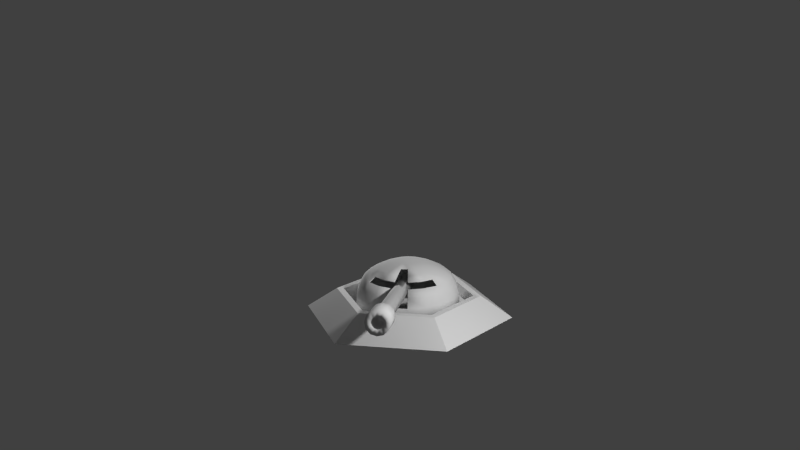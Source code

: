 # Source: cannon.blend  (saved by Blender 2.72.0; exported with 4.5.12 LTS)
import bpy
from mathutils import Matrix  # noqa: F401  (used for matrix-valued properties, if any)

bpy.ops.wm.read_factory_settings(use_empty=True)
scene = bpy.context.scene
scene.name = 'Scene'

# ---- collections
col_collection_1 = bpy.data.collections.new('Collection 1'); scene.collection.children.link(col_collection_1)

# ---- world
world_world = bpy.data.worlds.new('World'); scene.world = world_world
world_world.color = (0.05088, 0.05088, 0.05088)
world_world.use_sun_shadow = False
world_world.sun_shadow_jitter_overblur = 0.0
world_world.cycles.sampling_method = 'MANUAL'
world_world.cycles.sample_map_resolution = 256

# ---- cameras
cam_camera = bpy.data.cameras.new('Camera')
cam_camera.clip_end = 100.0
cam_camera.lens = 35.0
cam_camera.sensor_width = 32.0
cam_camera.sensor_height = 18.0
cam_camera.ortho_scale = 7.314
cam_camera.dof.focus_distance = 0.0

# ---- lights
light_point_001 = bpy.data.lights.new('Point.001', 'POINT')
light_point_001.transmission_factor = 0.0
light_point_001.energy = 100.0
light_point_001.shadow_buffer_clip_start = 0.5
light_point_001.shadow_soft_size = 0.1
light_point_001.shadow_maximum_resolution = 0.006
light_point_001.use_absolute_resolution = True
light_point_001.cycles.use_multiple_importance_sampling = False
light_point = bpy.data.lights.new('Point', 'POINT')
light_point.transmission_factor = 0.0
light_point.energy = 200.0
light_point.shadow_buffer_clip_start = 0.5
light_point.shadow_soft_size = 0.1
light_point.shadow_maximum_resolution = 0.006
light_point.use_absolute_resolution = True
light_point.cycles.use_multiple_importance_sampling = False

# ---- meshes
me_cylinder_001 = bpy.data.meshes.new('Cylinder.001')
me_cylinder_001.from_pydata([(-1.118e-09, 0.006275, 0.687), (-1.118e-09, -1.141, 0.7874), (0.036, 0.005434, 0.6774), (0.036, -1.142, 0.7778), (0.06235, 0.003138, 0.6511), (0.06235, -1.144, 0.7515), (0.072, -2.71e-08, 0.6152), (0.072, -1.148, 0.7156), (0.06235, -0.003138, 0.5794), (0.06235, -1.151, 0.6798), (0.036, -0.005435, 0.5531), (0.036, -1.153, 0.6535), (9.754e-09, -0.006275, 0.5435), (9.754e-09, -1.154, 0.6439), (-0.036, -0.005435, 0.5531), (-0.036, -1.153, 0.6535), (-0.06235, -0.003138, 0.5794), (-0.06235, -1.151, 0.6798), (-0.072, -2.71e-08, 0.6152), (-0.072, -1.148, 0.7156), (-0.06235, 0.003138, 0.6511), (-0.06235, -1.144, 0.7515), (-0.036, 0.005434, 0.6774), (-0.036, -1.142, 0.7778), (-1.676e-09, -1.138, 0.8232), (0.054, -1.139, 0.8088), (0.09353, -1.143, 0.7694), (0.108, -1.148, 0.7156), (0.09353, -1.152, 0.6618), (0.054, -1.156, 0.6225), (1.463e-08, -1.157, 0.608), (-0.054, -1.156, 0.6225), (-0.09353, -1.152, 0.6618), (-0.108, -1.148, 0.7156), (-0.09353, -1.143, 0.7694), (-0.054, -1.139, 0.8088), (-1.676e-09, -1.368, 0.8433), (0.054, -1.369, 0.8289), (0.09353, -1.372, 0.7895), (0.108, -1.377, 0.7357), (0.09353, -1.382, 0.6819), (0.054, -1.385, 0.6425), (1.463e-08, -1.387, 0.6281), (-0.054, -1.385, 0.6425), (-0.09353, -1.382, 0.6819), (-0.108, -1.377, 0.7357), (-0.09353, -1.372, 0.7895), (-0.054, -1.369, 0.8289), (-8.382e-10, -1.372, 0.7895), (0.027, -1.373, 0.7823), (0.04677, -1.375, 0.7626), (0.054, -1.377, 0.7357), (0.04677, -1.379, 0.7088), (0.027, -1.381, 0.6891), (7.316e-09, -1.382, 0.6819), (-0.027, -1.381, 0.6891), (-0.04677, -1.379, 0.7088), (-0.054, -1.377, 0.7357), (-0.04677, -1.375, 0.7626), (-0.027, -1.373, 0.7823), (-8.382e-10, -1.258, 0.7795), (0.027, -1.258, 0.7723), (0.04677, -1.26, 0.7526), (0.054, -1.262, 0.7257), (0.04677, -1.265, 0.6988), (0.027, -1.266, 0.6791), (7.316e-09, -1.267, 0.6719), (-0.027, -1.266, 0.6791), (-0.04677, -1.265, 0.6988), (-0.054, -1.262, 0.7257), (-0.04677, -1.26, 0.7526), (-0.027, -1.258, 0.7723)], [], [(0, 1, 3, 2), (2, 3, 5, 4), (4, 5, 7, 6), (6, 7, 9, 8), (8, 9, 11, 10), (10, 11, 13, 12), (12, 13, 15, 14), (14, 15, 17, 16), (16, 17, 19, 18), (18, 19, 21, 20), (1, 23, 35, 24), (22, 23, 1, 0), (20, 21, 23, 22), (0, 2, 4, 6, 8, 10, 12, 14, 16, 18, 20, 22), (23, 21, 34, 35), (21, 19, 33, 34), (19, 17, 32, 33), (17, 15, 31, 32), (15, 13, 30, 31), (13, 11, 29, 30), (11, 9, 28, 29), (9, 7, 27, 28), (7, 5, 26, 27), (5, 3, 25, 26), (3, 1, 24, 25), (24, 35, 47, 36), (35, 34, 46, 47), (34, 33, 45, 46), (33, 32, 44, 45), (32, 31, 43, 44), (31, 30, 42, 43), (30, 29, 41, 42), (29, 28, 40, 41), (28, 27, 39, 40), (27, 26, 38, 39), (26, 25, 37, 38), (25, 24, 36, 37), (36, 47, 59, 48), (47, 46, 58, 59), (46, 45, 57, 58), (45, 44, 56, 57), (44, 43, 55, 56), (43, 42, 54, 55), (42, 41, 53, 54), (41, 40, 52, 53), (40, 39, 51, 52), (39, 38, 50, 51), (38, 37, 49, 50), (37, 36, 48, 49), (48, 59, 71, 60), (59, 58, 70, 71), (58, 57, 69, 70), (57, 56, 68, 69), (56, 55, 67, 68), (55, 54, 66, 67), (54, 53, 65, 66), (53, 52, 64, 65), (52, 51, 63, 64), (51, 50, 62, 63), (50, 49, 61, 62), (49, 48, 60, 61), (61, 60, 71, 70, 69, 68, 67, 66, 65, 64, 63, 62)])
me_cylinder_001.polygons.foreach_set('use_smooth', [True] * 62)
me_cylinder_001.use_remesh_preserve_volume = False
me_cylinder_001.use_remesh_preserve_attributes = False
me_cylinder_001.use_mirror_vertex_groups = False
me_cylinder_001.update()
me_sphere_001 = bpy.data.meshes.new('Sphere.001')
me_sphere_001.from_pydata([(-0.2724, -0.002116, 0.3439), (-0.4119, -0.001505, 0.2584), (-0.5, 0.0, 3.775e-08), (-0.0855, 0.03095, 0.3998), (-0.1739, 0.06314, 0.378), (-0.2556, 0.09289, 0.3439), (-0.3275, 0.1191, 0.3034), (-0.3868, 0.1407, 0.2584), (-0.4318, 0.1571, 0.1796), (-0.4608, 0.1677, 0.09755), (-0.4698, 0.171, 3.775e-08), (-0.06856, 0.06028, 0.3998), (-0.1407, 0.1207, 0.378), (-0.2074, 0.1764, 0.3439), (-0.2661, 0.2254, 0.3034), (-0.3146, 0.2657, 0.2584), (-0.3515, 0.296, 0.1796), (-0.3757, 0.3152, 0.09755), (-0.383, 0.3214, 3.775e-08), (-0.04261, 0.08206, 0.3998), (-0.08979, 0.1634, 0.378), (-0.1335, 0.2385, 0.3439), (-0.1721, 0.3043, 0.3034), (-0.204, 0.3585, 0.2584), (-0.2286, 0.3991, 0.1796), (-0.2452, 0.4247, 0.09755), (-0.25, 0.433, 3.775e-08), (-0.01078, 0.09365, 0.3998), (-0.02735, 0.1861, 0.378), (-0.04284, 0.2714, 0.3439), (-0.05668, 0.3463, 0.3034), (-0.06835, 0.4079, 0.2584), (-0.07789, 0.454, 0.1796), (-0.08516, 0.4829, 0.09755), (-0.08682, 0.4924, 3.775e-08), (0.0231, 0.09365, 0.3998), (0.0391, 0.1861, 0.378), (0.05363, 0.2714, 0.3439), (0.06611, 0.3463, 0.3034), (0.07603, 0.4079, 0.2584), (0.08254, 0.454, 0.1796), (0.08516, 0.4829, 0.09755), (0.08682, 0.4924, 3.775e-08), (0.05493, 0.08206, 0.3998), (0.1015, 0.1634, 0.378), (0.1443, 0.2385, 0.3439), (0.1815, 0.3043, 0.3034), (0.2117, 0.3585, 0.2584), (0.2333, 0.3991, 0.1796), (0.2452, 0.4247, 0.09755), (0.25, 0.433, 3.775e-08), (0.08089, 0.06028, 0.3998), (0.1525, 0.1207, 0.378), (0.2182, 0.1764, 0.3439), (0.2756, 0.2254, 0.3034), (0.3223, 0.2657, 0.2584), (0.3562, 0.296, 0.1796), (0.3757, 0.3152, 0.09755), (0.383, 0.3214, 3.775e-08), (0.09782, 0.03095, 0.3998), (0.1857, 0.06314, 0.378), (0.2664, 0.09289, 0.3439), (0.3369, 0.1191, 0.3034), (0.3945, 0.1407, 0.2584), (0.4364, 0.1571, 0.1796), (0.4608, 0.1677, 0.09755), (0.4698, 0.171, 3.775e-08), (0.1037, -0.002417, 0.3998), (0.1972, -0.002305, 0.378), (0.2832, -0.002116, 0.3439), (0.3583, -0.00185, 0.3034), (0.4196, -0.001505, 0.2584), (0.4643, -0.000912, 0.1796), (0.4904, 1.004e-07, 0.09755), (0.5, 1.004e-07, 3.775e-08), (0.09782, -0.03578, 0.3998), (0.1857, -0.06775, 0.378), (0.2664, -0.09712, 0.3439), (0.3369, -0.1228, 0.3034), (0.3945, -0.1437, 0.2584), (0.4364, -0.1589, 0.1796), (0.4608, -0.1677, 0.09755), (0.4698, -0.171, 3.775e-08), (0.08089, -0.06512, 0.3998), (0.1525, -0.1253, 0.378), (0.2182, -0.1807, 0.3439), (0.2756, -0.2291, 0.3034), (0.3223, -0.2687, 0.2584), (0.3562, -0.2978, 0.1796), (0.3757, -0.3152, 0.09755), (0.383, -0.3214, 3.775e-08), (0.05493, -0.08689, 0.3998), (0.1015, -0.168, 0.378), (0.1443, -0.2427, 0.3439), (0.1815, -0.308, 0.3034), (0.2117, -0.3615, 0.2584), (0.2333, -0.401, 0.1796), (0.2452, -0.4247, 0.09755), (0.25, -0.433, 3.775e-08), (0.0231, -0.09848, 0.3998), (0.0391, -0.1907, 0.378), (0.05363, -0.2757, 0.3439), (0.06611, -0.35, 0.3034), (0.07603, -0.4109, 0.2584), (0.08254, -0.4558, 0.1796), (0.08516, -0.4829, 0.09755), (0.08682, -0.4924, 3.775e-08), (-0.01078, -0.09848, 0.3998), (-0.02735, -0.1907, 0.378), (-0.04284, -0.2757, 0.3439), (-0.05668, -0.35, 0.3034), (-0.06835, -0.4109, 0.2584), (-0.07789, -0.4558, 0.1796), (-0.08516, -0.4829, 0.09755), (-0.08682, -0.4924, 3.775e-08), (-0.04261, -0.08689, 0.3998), (-0.08979, -0.168, 0.378), (-0.1335, -0.2427, 0.3439), (-0.1721, -0.308, 0.3034), (-0.204, -0.3615, 0.2584), (-0.2286, -0.401, 0.1796), (-0.2452, -0.4247, 0.09755), (-0.25, -0.433, 3.775e-08), (0.006257, -0.002454, 0.4072), (-0.06856, -0.06512, 0.3998), (-0.1407, -0.1253, 0.378), (-0.2074, -0.1807, 0.3439), (-0.2661, -0.2291, 0.3034), (-0.3146, -0.2687, 0.2584), (-0.3515, -0.2978, 0.1796), (-0.3757, -0.3152, 0.09755), (-0.383, -0.3214, 3.775e-08), (-0.0855, -0.03578, 0.3998), (-0.1739, -0.06775, 0.378), (-0.2556, -0.09712, 0.3439), (-0.3275, -0.1228, 0.3034), (-0.3868, -0.1437, 0.2584), (-0.4318, -0.1589, 0.1796), (-0.4608, -0.1677, 0.09755), (-0.4698, -0.171, 3.775e-08), (-0.09138, -0.002417, 0.3998), (-0.1855, -0.002305, 0.378), (-0.3488, -0.001851, 0.3034), (-0.4596, -0.0009122, 0.1796), (-0.4904, -1.082e-07, 0.09755), (-0.2682, -0.002115, 0.3349), (-0.4045, -0.001503, 0.2518), (-0.4923, 0.0, 0.006333), (-0.084, 0.0304, 0.3899), (-0.1711, 0.0621, 0.3684), (-0.2517, 0.09145, 0.3349), (-0.3225, 0.1173, 0.2949), (-0.3798, 0.1381, 0.2517), (-0.4233, 0.154, 0.1753), (-0.4517, 0.1644, 0.0953), (-0.4626, 0.1684, 0.006333), (-0.06734, 0.05926, 0.3899), (-0.1384, 0.1187, 0.3684), (-0.2042, 0.1737, 0.3349), (-0.2621, 0.222, 0.2949), (-0.3089, 0.2609, 0.2518), (-0.3446, 0.2902, 0.1753), (-0.3682, 0.309, 0.09531), (-0.3771, 0.3164, 0.006333), (-0.04181, 0.08068, 0.3899), (-0.08828, 0.1608, 0.3684), (-0.1314, 0.2348, 0.3349), (-0.1694, 0.2997, 0.2949), (-0.2003, 0.3521, 0.2518), (-0.2241, 0.3913, 0.1753), (-0.2403, 0.4163, 0.09533), (-0.2461, 0.4263, 0.006333), (-0.0105, 0.09207, 0.3899), (-0.02682, 0.1831, 0.3684), (-0.04211, 0.2673, 0.3349), (-0.05575, 0.3411, 0.2949), (-0.06706, 0.4006, 0.2518), (-0.07633, 0.4451, 0.1754), (-0.08345, 0.4733, 0.09536), (-0.08548, 0.4848, 0.006333), (0.02282, 0.09207, 0.3899), (0.03857, 0.1831, 0.3684), (0.05289, 0.2673, 0.3349), (0.06518, 0.3411, 0.2949), (0.07472, 0.4005, 0.2518), (0.08095, 0.4451, 0.1754), (0.08347, 0.4733, 0.0954), (0.08548, 0.4848, 0.006333), (0.05413, 0.08067, 0.3899), (0.1, 0.1608, 0.3684), (0.1422, 0.2348, 0.3349), (0.1788, 0.2997, 0.2949), (0.2079, 0.352, 0.2518), (0.2287, 0.3913, 0.1755), (0.2403, 0.4162, 0.09545), (0.2461, 0.4263, 0.006333), (0.07966, 0.05925, 0.3899), (0.1501, 0.1187, 0.3684), (0.2149, 0.1737, 0.3349), (0.2714, 0.222, 0.295), (0.3165, 0.2609, 0.2519), (0.3492, 0.2901, 0.1756), (0.3682, 0.3089, 0.09549), (0.3771, 0.3164, 0.006333), (0.09632, 0.0304, 0.3899), (0.1828, 0.06209, 0.3684), (0.2624, 0.09143, 0.3349), (0.3319, 0.1172, 0.295), (0.3874, 0.1381, 0.2519), (0.4278, 0.154, 0.1756), (0.4516, 0.1644, 0.09553), (0.4626, 0.1684, 0.006333), (0.1021, -0.002417, 0.3899), (0.1942, -0.002304, 0.3684), (0.2789, -0.002115, 0.3349), (0.3529, -0.001849, 0.295), (0.412, -0.001503, 0.2519), (0.4551, -0.000909, 0.1757), (0.4806, -5.088e-06, 0.09555), (0.4923, 1.004e-07, 0.006333), (0.09632, -0.03523, 0.3899), (0.1828, -0.0667, 0.3684), (0.2624, -0.09566, 0.3349), (0.3319, -0.1209, 0.295), (0.3874, -0.1411, 0.2519), (0.4278, -0.1558, 0.1757), (0.4516, -0.1644, 0.09556), (0.4626, -0.1684, 0.006333), (0.07966, -0.06409, 0.3899), (0.1501, -0.1233, 0.3684), (0.2149, -0.1779, 0.3349), (0.2713, -0.2261, 0.2949), (0.316, -0.2638, 0.2525), (0.3492, -0.2919, 0.1757), (0.3682, -0.3089, 0.09555), (0.3771, -0.3164, 0.006333), (0.05413, -0.0855, 0.3899), (0.1, -0.1654, 0.3684), (0.1422, -0.239, 0.3349), (0.1791, -0.3039, 0.2946), (0.2074, -0.354, 0.2535), (0.2287, -0.393, 0.1756), (0.2403, -0.4162, 0.09553), (0.2461, -0.4263, 0.006333), (0.02282, -0.0969, 0.3899), (0.03837, -0.188, 0.3684), (0.05215, -0.2716, 0.3349), (0.06447, -0.3455, 0.2946), (0.07305, -0.4027, 0.2535), (0.0794, -0.4472, 0.1757), (0.08292, -0.4733, 0.09588), (0.08548, -0.4848, 0.006333), (-0.0105, -0.0969, 0.3899), (-0.02662, -0.188, 0.3684), (-0.04137, -0.2716, 0.3349), (-0.05504, -0.3455, 0.2946), (-0.06539, -0.4028, 0.2534), (-0.07477, -0.4473, 0.1755), (-0.08291, -0.4734, 0.09581), (-0.08548, -0.4848, 0.006333), (-0.04181, -0.08551, 0.3899), (-0.08827, -0.1654, 0.3684), (-0.1314, -0.239, 0.3349), (-0.1697, -0.304, 0.2946), (-0.1997, -0.3541, 0.2534), (-0.2241, -0.3931, 0.1754), (-0.2403, -0.4162, 0.09541), (-0.2461, -0.4263, 0.006333), (0.006256, -0.002454, 0.3972), (-0.06734, -0.06409, 0.3899), (-0.1384, -0.1233, 0.3684), (-0.2042, -0.1779, 0.3349), (-0.2619, -0.2261, 0.2948), (-0.3084, -0.2639, 0.2523), (-0.3446, -0.292, 0.1754), (-0.3682, -0.309, 0.09537), (-0.3771, -0.3164, 0.006333), (-0.084, -0.03523, 0.3899), (-0.1711, -0.06671, 0.3684), (-0.2517, -0.09568, 0.3349), (-0.3225, -0.121, 0.2949), (-0.3798, -0.1411, 0.2518), (-0.4233, -0.1558, 0.1753), (-0.4517, -0.1644, 0.09533), (-0.4626, -0.1684, 0.006333), (-0.08979, -0.002417, 0.3899), (-0.1824, -0.002305, 0.3684), (-0.3435, -0.00185, 0.2949), (-0.4506, -0.0009092, 0.1753), (-0.4806, -4.991e-06, 0.09531)], [], [(9, 8, 16, 17), (7, 6, 14, 15), (5, 4, 12, 13), (10, 9, 17, 18), (8, 7, 15, 16), (6, 5, 13, 14), (4, 3, 11, 12), (17, 16, 24, 25), (15, 14, 22, 23), (13, 12, 20, 21), (18, 17, 25, 26), (16, 15, 23, 24), (14, 13, 21, 22), (12, 11, 19, 20), (25, 24, 32, 33), (23, 22, 30, 31), (21, 20, 28, 29), (26, 25, 33, 34), (24, 23, 31, 32), (22, 21, 29, 30), (20, 19, 27, 28), (33, 32, 40, 41), (31, 30, 38, 39), (29, 28, 36, 37), (34, 33, 41, 42), (32, 31, 39, 40), (30, 29, 37, 38), (28, 27, 35, 36), (41, 40, 48, 49), (39, 38, 46, 47), (37, 36, 44, 45), (42, 41, 49, 50), (40, 39, 47, 48), (38, 37, 45, 46), (36, 35, 43, 44), (49, 48, 56, 57), (47, 46, 54, 55), (45, 44, 52, 53), (50, 49, 57, 58), (48, 47, 55, 56), (46, 45, 53, 54), (44, 43, 51, 52), (57, 56, 64, 65), (55, 54, 62, 63), (53, 52, 60, 61), (58, 57, 65, 66), (56, 55, 63, 64), (54, 53, 61, 62), (52, 51, 59, 60), (65, 64, 72, 73), (63, 62, 70, 71), (61, 60, 68, 69), (66, 65, 73, 74), (64, 63, 71, 72), (62, 61, 69, 70), (60, 59, 67, 68), (73, 72, 80, 81), (71, 70, 78, 79), (69, 68, 76, 77), (74, 73, 81, 82), (72, 71, 79, 80), (70, 69, 77, 78), (68, 67, 75, 76), (81, 80, 88, 89), (79, 78, 86, 87), (77, 76, 84, 85), (82, 81, 89, 90), (80, 79, 87, 88), (78, 77, 85, 86), (76, 75, 83, 84), (89, 88, 96, 97), (85, 84, 92, 93), (90, 89, 97, 98), (88, 87, 95, 96), (86, 85, 93, 94), (84, 83, 91, 92), (97, 96, 104, 105), (93, 92, 100, 101), (98, 97, 105, 106), (96, 95, 103, 104), (94, 93, 101, 102), (92, 91, 99, 100), (106, 105, 113, 114), (100, 99, 107, 108), (113, 112, 120, 121), (109, 108, 116, 117), (114, 113, 121, 122), (112, 111, 119, 120), (110, 109, 117, 118), (108, 107, 115, 116), (121, 120, 129, 130), (117, 116, 125, 126), (122, 121, 130, 131), (120, 119, 128, 129), (118, 117, 126, 127), (116, 115, 124, 125), (130, 129, 137, 138), (128, 127, 135, 136), (126, 125, 133, 134), (131, 130, 138, 139), (129, 128, 136, 137), (127, 126, 134, 135), (125, 124, 132, 133), (138, 137, 143, 144), (2, 10, 18, 26, 34, 42, 50, 58, 66, 74, 82, 90, 98, 106, 114, 122, 131, 139), (133, 132, 140, 141), (1, 142, 6, 7), (0, 141, 4, 5), (140, 123, 3), (2, 144, 9, 10), (143, 1, 7, 8), (142, 0, 5, 6), (141, 140, 3, 4), (144, 143, 8, 9), (3, 123, 11), (11, 123, 19), (19, 123, 27), (27, 123, 35), (35, 123, 43), (43, 123, 51), (51, 123, 59), (59, 123, 67), (67, 123, 75), (75, 123, 83), (83, 123, 91), (91, 123, 99), (99, 123, 107), (107, 123, 115), (115, 123, 124), (124, 123, 132), (136, 135, 142, 1), (134, 133, 141, 0), (132, 123, 140), (139, 138, 144, 2), (137, 136, 1, 143), (135, 134, 0, 142), (162, 161, 153, 154), (160, 159, 151, 152), (158, 157, 149, 150), (163, 162, 154, 155), (161, 160, 152, 153), (159, 158, 150, 151), (157, 156, 148, 149), (170, 169, 161, 162), (168, 167, 159, 160), (166, 165, 157, 158), (171, 170, 162, 163), (169, 168, 160, 161), (167, 166, 158, 159), (165, 164, 156, 157), (178, 177, 169, 170), (176, 175, 167, 168), (174, 173, 165, 166), (179, 178, 170, 171), (177, 176, 168, 169), (175, 174, 166, 167), (173, 172, 164, 165), (186, 185, 177, 178), (184, 183, 175, 176), (182, 181, 173, 174), (187, 186, 178, 179), (185, 184, 176, 177), (183, 182, 174, 175), (181, 180, 172, 173), (194, 193, 185, 186), (192, 191, 183, 184), (190, 189, 181, 182), (195, 194, 186, 187), (193, 192, 184, 185), (191, 190, 182, 183), (189, 188, 180, 181), (202, 201, 193, 194), (200, 199, 191, 192), (198, 197, 189, 190), (203, 202, 194, 195), (201, 200, 192, 193), (199, 198, 190, 191), (197, 196, 188, 189), (210, 209, 201, 202), (208, 207, 199, 200), (206, 205, 197, 198), (211, 210, 202, 203), (209, 208, 200, 201), (207, 206, 198, 199), (205, 204, 196, 197), (218, 217, 209, 210), (216, 215, 207, 208), (214, 213, 205, 206), (219, 218, 210, 211), (217, 216, 208, 209), (215, 214, 206, 207), (213, 212, 204, 205), (226, 225, 217, 218), (224, 223, 215, 216), (222, 221, 213, 214), (227, 226, 218, 219), (225, 224, 216, 217), (223, 222, 214, 215), (221, 220, 212, 213), (234, 233, 225, 226), (232, 231, 223, 224), (230, 229, 221, 222), (235, 234, 226, 227), (233, 232, 224, 225), (231, 230, 222, 223), (229, 228, 220, 221), (242, 241, 233, 234), (238, 237, 229, 230), (243, 242, 234, 235), (241, 240, 232, 233), (239, 238, 230, 231), (237, 236, 228, 229), (250, 249, 241, 242), (246, 245, 237, 238), (251, 250, 242, 243), (249, 248, 240, 241), (247, 246, 238, 239), (245, 244, 236, 237), (259, 258, 250, 251), (253, 252, 244, 245), (266, 265, 257, 258), (262, 261, 253, 254), (267, 266, 258, 259), (265, 264, 256, 257), (263, 262, 254, 255), (261, 260, 252, 253), (275, 274, 265, 266), (271, 270, 261, 262), (276, 275, 266, 267), (274, 273, 264, 265), (272, 271, 262, 263), (270, 269, 260, 261), (283, 282, 274, 275), (281, 280, 272, 273), (279, 278, 270, 271), (284, 283, 275, 276), (282, 281, 273, 274), (280, 279, 271, 272), (278, 277, 269, 270), (289, 288, 282, 283), (284, 276, 267, 259, 251, 243, 235, 227, 219, 211, 203, 195, 187, 179, 171, 163, 155, 147), (286, 285, 277, 278), (152, 151, 287, 146), (150, 149, 286, 145), (148, 268, 285), (155, 154, 289, 147), (153, 152, 146, 288), (151, 150, 145, 287), (149, 148, 285, 286), (154, 153, 288, 289), (156, 268, 148), (164, 268, 156), (172, 268, 164), (180, 268, 172), (188, 268, 180), (196, 268, 188), (204, 268, 196), (212, 268, 204), (220, 268, 212), (228, 268, 220), (236, 268, 228), (244, 268, 236), (252, 268, 244), (260, 268, 252), (269, 268, 260), (277, 268, 269), (146, 287, 280, 281), (145, 286, 278, 279), (285, 268, 277), (147, 289, 283, 284), (288, 146, 281, 282), (287, 145, 279, 280), (87, 86, 231, 232), (95, 87, 232, 240), (86, 94, 239, 231), (101, 100, 245, 246), (102, 101, 246, 247), (104, 103, 248, 249), (105, 104, 249, 250), (103, 95, 240, 248), (94, 102, 247, 239), (108, 109, 254, 253), (109, 110, 255, 254), (111, 112, 257, 256), (112, 113, 258, 257), (113, 105, 250, 258), (100, 108, 253, 245), (119, 111, 256, 264), (110, 118, 263, 255), (127, 128, 273, 272), (128, 119, 264, 273), (118, 127, 272, 263)])
me_sphere_001.polygons.foreach_set('use_smooth', [True] * 292)
me_sphere_001.use_remesh_preserve_volume = False
me_sphere_001.use_remesh_preserve_attributes = False
me_sphere_001.use_mirror_vertex_groups = False
me_sphere_001.update()
me_cylinder = bpy.data.meshes.new('Cylinder')
me_cylinder.from_pydata([(0.0, 1.0, 0.6), (-5.96e-09, 0.7, 1.0), (0.866, 0.5, 0.6), (0.6062, 0.35, 1.0), (0.866, -0.5, 0.6), (0.6062, -0.35, 1.0), (-8.742e-08, -1.0, 0.6), (-6.716e-08, -0.7, 1.0), (-0.866, -0.5, 0.6), (-0.6062, -0.35, 1.0), (-0.866, 0.5, 0.6), (-0.6062, 0.35, 1.0), (-9.338e-09, 0.63, 1.0), (0.5456, 0.315, 1.0), (0.5456, -0.315, 1.0), (-6.441e-08, -0.63, 1.0), (-0.5456, -0.315, 1.0), (-0.5456, 0.315, 1.0), (-9.338e-09, 0.63, 0.8), (0.5456, 0.315, 0.8), (0.5456, -0.315, 0.8), (-6.441e-08, -0.63, 0.8), (-0.5456, -0.315, 0.8), (-0.5456, 0.315, 0.8)], [], [(0, 1, 3, 2), (2, 3, 5, 4), (4, 5, 7, 6), (6, 7, 9, 8), (1, 11, 17, 12), (10, 11, 1, 0), (8, 9, 11, 10), (0, 2, 4, 6, 8, 10), (11, 9, 16, 17), (9, 7, 15, 16), (7, 5, 14, 15), (5, 3, 13, 14), (3, 1, 12, 13), (12, 17, 23, 18), (17, 16, 22, 23), (16, 15, 21, 22), (15, 14, 20, 21), (14, 13, 19, 20), (13, 12, 18, 19), (19, 18, 23, 22, 21, 20)])
me_cylinder.use_remesh_preserve_volume = False
me_cylinder.use_remesh_preserve_attributes = False
me_cylinder.use_mirror_vertex_groups = False
me_cylinder.update()

# ---- objects
ob_point_001 = bpy.data.objects.new('Point.001', light_point_001)
ob_point = bpy.data.objects.new('Point', light_point)
ob_cylinder_001 = bpy.data.objects.new('Cylinder.001', me_cylinder_001)
ob_sphere = bpy.data.objects.new('Sphere', me_sphere_001)
ob_cylinder = bpy.data.objects.new('Cylinder', me_cylinder)
ob_camera = bpy.data.objects.new('Camera', cam_camera)

# ---- transforms, parenting, visibility, modifiers, constraints
ob_point_001.location = (-1.254, 1.768, 0.9271)
ob_point_001.lineart.crease_threshold = 0.0
ob_point.location = (2.019, -1.728, 2.063)
ob_point.lineart.crease_threshold = 0.0
ob_cylinder_001.location = (0.0, 0.0, -0.3)
ob_cylinder_001.lineart.crease_threshold = 0.0
ob_sphere.location = (0.0, 0.0, 0.12)
ob_sphere.lineart.crease_threshold = 0.0
ob_cylinder.location = (0.0, 0.0, -0.3)
ob_cylinder.rotation_euler = (0.0, -0.0, -1.571)
ob_cylinder.scale = (1.0, 1.0, 0.5)
ob_cylinder.lineart.crease_threshold = 0.0
ob_camera.location = (1.424, -7.752, 3.132)
ob_camera.rotation_euler = (1.291, 0.01155, 0.1868)
ob_camera.lock_rotations_4d = False
ob_camera.empty_display_type = 'ARROWS'
ob_camera.color = (0.0, 0.0, 0.0, 0.0)
ob_camera.display_type = 'WIRE'
ob_camera.lineart.crease_threshold = 0.0

# ---- collection membership
col_collection_1.objects.link(ob_point_001)
col_collection_1.objects.link(ob_point)
col_collection_1.objects.link(ob_cylinder_001)
col_collection_1.objects.link(ob_sphere)
col_collection_1.objects.link(ob_cylinder)
col_collection_1.objects.link(ob_camera)

# ---- scene / render settings (as saved in the file)
scene.camera = ob_camera
scene.frame_start = 1; scene.frame_end = 250; scene.frame_set(1)
scene.render.engine = 'CYCLES'
scene.render.resolution_percentage = 50
scene.render.dither_intensity = 0.0
scene.cycles.use_denoising = False
scene.cycles.samples = 150
scene.cycles.sampling_pattern = 'TABULATED_SOBOL'
scene.cycles.light_sampling_threshold = 0.0
scene.cycles.use_adaptive_sampling = False
scene.cycles.use_light_tree = False
scene.cycles.blur_glossy = 0.0
scene.cycles.pixel_filter_type = 'GAUSSIAN'
scene.cycles.sample_clamp_indirect = 0.0
scene.view_settings.view_transform = 'Standard'
bpy.context.view_layer.update()
